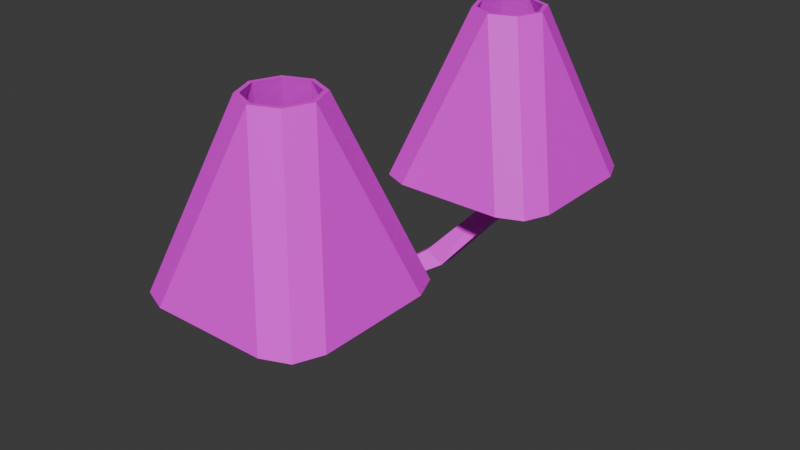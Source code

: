 # Source: Lamp.blend  (saved by Blender 5.1.30; exported with 4.5.12 LTS)
import bpy
from mathutils import Matrix  # noqa: F401  (used for matrix-valued properties, if any)

bpy.ops.wm.read_factory_settings(use_empty=True)
scene = bpy.context.scene
scene.name = 'Scene'

# ---- collections
col_collection = bpy.data.collections.new('Collection'); scene.collection.children.link(col_collection)

# ---- images (referenced by path relative to the original .blend; pixels are not part of the script)
import os
ASSET_DIR = os.environ.get("B2B_ASSET_DIR", "")  # directory of the original .blend (textures are referenced by path, not embedded)
HERE = os.path.dirname(os.path.abspath(__file__))  # packed textures are extracted next to this script under _unpacked/

def load_image(name, relpath, width, height, colorspace="sRGB"):
    """Load a texture the original file referenced (path relative to the .blend, or extracted next to this script)."""
    p = next((c for c in (os.path.join(HERE, relpath), os.path.join(ASSET_DIR, relpath)) if relpath and os.path.exists(c)), "")
    if p:
        img = bpy.data.images.load(p, check_existing=True)
        img.name = name
    else:  # same state as the original file: an image datablock whose file is absent (Cycles renders it pink)
        img = bpy.data.images.new(name, width, height)
        img.source = "FILE"
        img.filepath = "//" + (relpath or name)
    img.colorspace_settings.name = colorspace
    return img
img_gold_png = load_image('Gold.png', 'Textures/Gold.png', 1024, 1024, 'sRGB')
img_silver_png = load_image('Silver.png', 'Textures/Silver.png', 1024, 1024, 'sRGB')
img_linen_png = load_image('Linen.png', 'Textures/Linen.png', 1024, 1024, 'sRGB')

# ---- materials (node trees are filled in below, after node groups)
mat_gold = bpy.data.materials.new('Gold')
mat_gold.alpha_threshold = 0.0
mat_gold.use_backface_culling_lightprobe_volume = False
mat_gold.roughness = 0.5
mat_gold.line_color = (0.0, 0.0, 0.0, 1.0)
mat_silver = bpy.data.materials.new('Silver')
mat_linen = bpy.data.materials.new('Linen')

# ---- material node trees
mat_gold.use_nodes = True; mat_gold.node_tree.nodes.clear()
_N = mat_gold.node_tree.nodes; _L = mat_gold.node_tree.links
n0 = _N.new('ShaderNodeOutputMaterial'); n0.name = 'Material Output'; n0.location = (200, 100)
n1 = _N.new('ShaderNodeBsdfPrincipled'); n1.name = 'Principled BSDF'; n1.location = (-200, 100)
n2 = _N.new('ShaderNodeTexImage'); n2.name = 'Image Texture'; n2.location = (-490, 80)
n2.image = img_gold_png
n2.interpolation = 'Closest'
_L.new(n1.outputs[0], n0.inputs[0])
_L.new(n2.outputs[0], n1.inputs[0])
n0.is_active_output = True
mat_silver.use_nodes = True; mat_silver.node_tree.nodes.clear()
_N = mat_silver.node_tree.nodes; _L = mat_silver.node_tree.links
n0 = _N.new('ShaderNodeBsdfPrincipled'); n0.name = 'Principled BSDF'; n0.location = (-200, 100)
n1 = _N.new('ShaderNodeOutputMaterial'); n1.name = 'Material Output'; n1.location = (200, 100)
n2 = _N.new('ShaderNodeTexImage'); n2.name = 'Image Texture'; n2.location = (-490, 80)
n2.image = img_silver_png
n2.interpolation = 'Closest'
_L.new(n0.outputs[0], n1.inputs[0])
_L.new(n2.outputs[0], n0.inputs[0])
n1.is_active_output = True
mat_linen.use_nodes = True; mat_linen.node_tree.nodes.clear()
_N = mat_linen.node_tree.nodes; _L = mat_linen.node_tree.links
n0 = _N.new('ShaderNodeBsdfPrincipled'); n0.name = 'Principled BSDF'; n0.location = (-200, 100)
n1 = _N.new('ShaderNodeOutputMaterial'); n1.name = 'Material Output'; n1.location = (200, 100)
n2 = _N.new('ShaderNodeTexImage'); n2.name = 'Image Texture'; n2.location = (-490, 80)
n2.image = img_linen_png
n2.interpolation = 'Closest'
_L.new(n0.outputs[0], n1.inputs[0])
_L.new(n2.outputs[0], n0.inputs[0])
n1.is_active_output = True

# ---- world
world_world = bpy.data.worlds.new('World'); scene.world = world_world
world_world.use_nodes = True; world_world.node_tree.nodes.clear()
_N = world_world.node_tree.nodes; _L = world_world.node_tree.links
n0 = _N.new('ShaderNodeOutputWorld'); n0.name = 'World Output'; n0.location = (200, 100)
n1 = _N.new('ShaderNodeBackground'); n1.name = 'Background'; n1.location = (-200, 100)
n1.inputs[0].default_value = (0.05088, 0.05088, 0.05088, 1.0)
_L.new(n1.outputs[0], n0.inputs[0])
n0.is_active_output = True
world_world.color = (0.05088, 0.05088, 0.05088)
world_world.sun_shadow_jitter_overblur = 0.0

# ---- meshes
me_cube_001 = bpy.data.meshes.new('Cube.001')
me_cube_001.from_pydata([(-1.0, -0.2242, -1.035), (-1.0, -1.0, -0.2587), (-1.0, -0.6121, -0.9306), (-1.0, -0.8961, -0.6467), (-1.0, -1.0, 0.1896), (-1.0, -0.2242, 0.9654), (-1.0, -0.8961, 0.5775), (-1.0, -0.6121, 0.8615), (-1.0, 1.0, -0.2587), (-1.0, 0.2242, -1.035), (-1.0, 0.8961, -0.6467), (-1.0, 0.6121, -0.9306), (-1.0, 0.2242, 0.9654), (-1.0, 1.0, 0.1896), (-1.0, 0.6121, 0.8615), (-1.0, 0.8961, 0.5775), (1.0, -0.1924, -0.1524), (0.1924, -1.0, -0.2587), (0.8918, -0.5962, -0.2056), (0.5962, -0.8918, -0.2445), (1.0, -0.1178, -0.2269), (0.1924, -0.3854, -1.721), (0.8918, -0.171, -0.6308), (0.5962, -0.2099, -0.9264), (1.0, -0.183, -0.2176), (0.1924, -0.8961, -0.6467), (0.8918, -0.534, -0.4376), (0.5962, -0.799, -0.5906), (-1.0, 1.002, -1.81), (0.1924, -0.6121, -0.9306), (0.8918, -0.4031, -0.5686), (0.5962, -0.5561, -0.8336), (1.0, -0.1178, 0.1578), (0.1924, -0.2242, 0.9654), (0.8918, -0.171, 0.5616), (0.5962, -0.2099, 0.8572), (1.0, -0.1924, 0.08326), (0.1924, -1.0, 0.1896), (0.8918, -0.5962, 0.1364), (0.5962, -0.8918, 0.1753), (1.0, -0.183, 0.1484), (0.1924, -0.6121, 0.8615), (0.8918, -0.4031, 0.4994), (0.5962, -0.5561, 0.7645), (0.1924, 0.3894, -1.724), (0.1924, -0.8961, 0.5775), (0.8918, -0.534, 0.3685), (0.5962, -0.799, 0.5215), (1.0, 0.1178, -0.2269), (0.8918, 0.171, -0.6308), (0.5962, 0.2099, -0.9264), (1.0, 0.1924, -0.1524), (0.1924, 1.0, -0.2587), (0.8918, 0.5962, -0.2056), (0.5962, 0.8918, -0.2445), (1.0, 0.183, -0.2176), (0.1924, 0.6121, -0.9306), (0.8918, 0.4031, -0.5686), (0.5962, 0.5561, -0.8336), (-1.0, -0.9892, -1.81), (0.1924, 0.8961, -0.6467), (0.8918, 0.534, -0.4376), (0.5962, 0.799, -0.5906), (1.0, 0.1924, 0.08326), (0.1924, 1.0, 0.1896), (0.8918, 0.5962, 0.1364), (0.5962, 0.8918, 0.1753), (1.0, 0.1178, 0.1578), (0.1924, 0.2242, 0.9654), (0.8918, 0.171, 0.5616), (0.5962, 0.2099, 0.8572), (1.0, 0.183, 0.1484), (0.1924, 0.8961, 0.5775), (0.8918, 0.534, 0.3685), (0.5962, 0.799, 0.5215), (0.1924, -0.3818, -1.938), (0.1924, 0.6121, 0.8615), (0.8918, 0.4031, 0.4994), (0.5962, 0.5561, 0.7645), (-1.0, 0.006228, -2.806), (0.1924, 0.3886, -1.937), (0.1924, -0.2242, -1.035), (0.1924, -0.9892, -1.81), (0.1924, 1.002, -1.81), (0.1924, 0.2242, -1.035), (0.1924, 0.006228, -2.806), (12.35, 3.768, -0.02928), (0.1924, -0.0007031, -1.938), (0.1924, -0.00205, -1.722), (12.35, 4.445, -0.02555), (8.508, -2.811, -1.516), (8.508, -3.35, -1.516), (15.33, 4.674, -0.02555), (15.33, 3.997, -0.02928), (6.682, -3.172, -1.247), (6.682, -2.63, -1.249), (11.55, 3.533, -0.02928), (11.55, 4.571, -0.02555), (16.12, 4.923, -0.02555), (16.12, 3.884, -0.02928), (15.32, -3.991, -0.4238), (15.32, -4.681, -0.4213), (12.28, -4.448, -0.4213), (12.28, -3.757, -0.4238), (16.12, -3.87, -0.02928), (16.12, -4.908, -0.02555), (11.55, -4.557, -0.02555), (11.55, -3.518, -0.02928), (12.28, 3.772, -0.4238), (12.28, 4.462, -0.4213), (15.32, 4.696, -0.4213), (15.32, 4.005, -0.4238), (6.682, 2.644, -1.249), (6.682, 3.186, -1.247), (8.508, 3.365, -1.516), (8.508, 2.826, -1.516), (15.33, -3.983, -0.02928), (15.33, -4.659, -0.02555), (12.35, -4.431, -0.02555), (12.35, -3.754, -0.02928), (15.33, -3.957, 2.621), (15.33, -4.634, 2.625), (12.35, -4.405, 2.625), (12.35, -3.729, 2.621), (15.33, 3.972, 2.621), (15.33, 4.649, 2.625), (12.35, 4.42, 2.625), (12.35, 3.743, 2.621), (-1.0, 0.6121, 1.04), (-1.0, 0.2242, 1.144), (-1.0, -0.2242, 1.144), (-1.0, -0.6121, 1.04), (0.1924, 0.6121, 1.04), (0.1924, 0.2242, 1.144), (0.1924, -0.2242, 1.144), (0.1924, -0.6121, 1.04)], [], [(0, 2, 3, 1, 4, 6, 7, 5, 12, 14, 15, 13, 8, 10, 11, 9), (55, 48, 49, 57), (57, 49, 50, 58), (58, 50, 84, 56), (55, 57, 61), (61, 57, 58, 62), (62, 58, 56, 60), (51, 55, 61, 53), (53, 61, 62, 54), (54, 62, 60, 52), (67, 71, 77, 69), (69, 77, 78, 70), (70, 78, 76, 68), (71, 73, 77), (77, 73, 74, 78), (78, 74, 72, 76), (71, 63, 65, 73), (73, 65, 66, 74), (74, 66, 64, 72), (20, 24, 30, 22), (22, 30, 31, 23), (23, 31, 29, 81), (24, 26, 30), (30, 26, 27, 31), (31, 27, 25, 29), (24, 16, 18, 26), (26, 18, 19, 27), (27, 19, 17, 25), (40, 32, 34, 42), (42, 34, 35, 43), (43, 35, 33, 41), (40, 42, 46), (46, 42, 43, 47), (47, 43, 41, 45), (36, 40, 46, 38), (38, 46, 47, 39), (39, 47, 45, 37), (48, 20, 22, 49), (49, 22, 23, 50), (50, 23, 81, 84), (16, 36, 38, 18), (18, 38, 39, 19), (19, 39, 37, 17), (32, 67, 69, 34), (34, 69, 70, 35), (35, 70, 68, 33), (63, 51, 53, 65), (65, 53, 54, 66), (66, 54, 52, 64), (48, 55, 51, 63, 71, 67, 32, 40, 36, 16, 24, 20), (3, 25, 17, 1), (17, 37, 4, 1), (0, 81, 29, 2), (2, 29, 25, 3), (12, 5, 130, 129), (14, 12, 129, 128), (45, 6, 4, 37), (41, 7, 6, 45), (84, 9, 11, 56), (60, 10, 8, 52), (8, 13, 64, 52), (56, 11, 10, 60), (15, 72, 64, 13), (5, 7, 131, 130), (14, 76, 72, 15), (0, 9, 28, 59), (9, 84, 83, 28), (81, 0, 59, 82), (59, 28, 79), (82, 59, 79, 85), (28, 83, 85, 79), (75, 21, 81, 82), (21, 88, 44, 83, 84), (21, 84, 81), (44, 80, 85, 83), (80, 87, 75, 82, 85), (86, 127, 126, 89), (95, 94, 102, 103), (97, 89, 92, 98), (89, 126, 125, 92), (98, 92, 93, 99), (93, 124, 127, 86), (87, 88, 95, 90), (88, 21, 94, 95), (21, 75, 91, 94), (75, 87, 90, 91), (96, 86, 89, 97), (92, 125, 124, 93), (127, 124, 125, 126), (99, 93, 86, 96), (100, 103, 107, 104), (90, 95, 103, 100), (91, 90, 100, 101), (94, 91, 101, 102), (107, 106, 118, 119), (101, 100, 104, 105), (103, 102, 106, 107), (102, 101, 105, 106), (114, 110, 111, 115), (108, 96, 97, 109), (110, 98, 99, 111), (109, 97, 98, 110), (119, 118, 122, 123), (115, 111, 108, 112), (113, 109, 110, 114), (111, 99, 96, 108), (88, 112, 113, 44), (106, 105, 117, 118), (104, 107, 119, 116), (105, 104, 116, 117), (112, 108, 109, 113), (123, 122, 121, 120), (80, 114, 115, 87), (118, 117, 121, 122), (87, 115, 112, 88), (44, 113, 114, 80), (116, 119, 123, 120), (117, 116, 120, 121), (134, 130, 131, 135), (133, 129, 130, 134), (129, 133, 132, 128), (33, 68, 133, 134), (76, 14, 128, 132), (41, 33, 134, 135), (68, 76, 132, 133), (7, 41, 135, 131)])
me_cube_001.polygons.foreach_set('material_index', [0, 1, 1, 0, 1, 1, 0, 1, 1, 0, 1, 1, 0, 1, 1, 0, 1, 1, 0, 1, 1, 0, 1, 1, 0, 1, 1, 0, 1, 1, 0, 1, 1, 0, 1, 1, 0, 1, 1, 0, 1, 1, 0, 1, 1, 0, 1, 1, 0, 1, 0, 0, 0, 0, 0, 0, 0, 0, 0, 0, 0, 0, 0, 0, 0, 0, 0, 0, 0, 0, 0, 0, 0, 0, 0, 0, 0, 0, 0, 0, 0, 0, 0, 0, 0, 0, 0, 0, 0, 0, 0, 0, 0, 0, 0, 0, 0, 0, 0, 0, 0, 0, 0, 0, 0, 0, 0, 0, 0, 0, 0, 0, 0, 0, 0, 0, 0, 0, 0, 0, 0, 0, 0, 0, 0, 0])
_uv = me_cube_001.uv_layers.new(name='UVMap')
_uv.uv.foreach_set('vector', [1.062, 1.164, 1.031, 1.156, 1.008, 1.133, 1.0, 1.109, 1.0, 1.07, 1.008, 1.039, 1.031, 1.023, 1.062, 1.016, 1.094, 1.016, 1.125, 1.023, 1.148, 1.039, 1.156, 1.07, 1.156, 1.109, 1.148, 1.133, 1.125, 1.156, 1.094, 1.164, 0.5149, 0.5149, 0.5156, 0.5096, 0.5485, 0.5139, 0.5434, 0.5328, 0.05469, 0.03125, 0.07812, 0.03125, 0.07031, 0.05469, 0.04688, 0.05469, 0.04688, 0.05469, 0.07031, 0.05469, 0.07031, 0.08594, 0.03906, 0.08594, 0.5149, 0.5149, 0.5434, 0.5328, 0.5328, 0.5434, 0.03906, 0.25, 0.05469, 0.2578, 0.03906, 0.2812, 0.02344, 0.2656, 0.1172, 0.03906, 0.1328, 0.03906, 0.1406, 0.07031, 0.1172, 0.07812, 0.5096, 0.5156, 0.5149, 0.5149, 0.5328, 0.5434, 0.5139, 0.5485, 0.08594, 0.01562, 0.1016, 0.01562, 0.1172, 0.03906, 0.08594, 0.03906, 0.08594, 0.03906, 0.1172, 0.03906, 0.1172, 0.07812, 0.08594, 0.07812, 0.4844, 0.5096, 0.4851, 0.5149, 0.4566, 0.5328, 0.4515, 0.5139, 0.07031, 0.1719, 0.05469, 0.1719, 0.03906, 0.1484, 0.07031, 0.1484, 0.9297, 0.1797, 0.9297, 0.2109, 0.8984, 0.2109, 0.8984, 0.1797, 0.4851, 0.5149, 0.4672, 0.5434, 0.4566, 0.5328, 0.05469, 0.1719, 0.03906, 0.1875, 0.02344, 0.1719, 0.03906, 0.1484, 0.9297, 0.2109, 0.9297, 0.2266, 0.8984, 0.2344, 0.8984, 0.2109, 0.4851, 0.5149, 0.4904, 0.5156, 0.4861, 0.5485, 0.4672, 0.5434, 0.03906, 0.01562, 0.05469, 0.01562, 0.05469, 0.03906, 0.02344, 0.03906, 0.02344, 0.03906, 0.05469, 0.03906, 0.04688, 0.07812, 0.01562, 0.07812, 0.5156, 0.4904, 0.5149, 0.4851, 0.5434, 0.4672, 0.5485, 0.4861, 0.1016, 0.03125, 0.1172, 0.03125, 0.1328, 0.05469, 0.1016, 0.05469, 0.1016, 0.05469, 0.1328, 0.05469, 0.1406, 0.08594, 0.1094, 0.08594, 0.5149, 0.4851, 0.5328, 0.4566, 0.5434, 0.4672, 0.1172, 0.2578, 0.1328, 0.25, 0.1484, 0.2656, 0.1328, 0.2812, 0.7266, 1.086, 0.7422, 1.086, 0.7422, 1.117, 0.7188, 1.117, 0.5149, 0.4851, 0.5096, 0.4844, 0.5139, 0.4515, 0.5328, 0.4566, 0.7578, 1.055, 0.7734, 1.055, 0.7734, 1.086, 0.7422, 1.086, 0.7422, 1.086, 0.7734, 1.086, 0.7734, 1.117, 0.7422, 1.117, 0.4851, 0.4851, 0.4844, 0.4904, 0.4515, 0.4861, 0.4566, 0.4672, 0.1172, 0.1719, 0.1016, 0.1719, 0.1016, 0.1484, 0.1328, 0.1484, 0.9297, 0.1172, 0.9297, 0.1484, 0.8984, 0.1406, 0.8984, 0.1094, 0.4851, 0.4851, 0.4566, 0.4672, 0.4672, 0.4566, 0.1328, 0.1875, 0.1172, 0.1719, 0.1328, 0.1484, 0.1484, 0.1719, 0.9297, 0.09375, 0.9297, 0.1172, 0.8984, 0.1094, 0.8984, 0.08594, 0.4904, 0.4844, 0.4851, 0.4851, 0.4672, 0.4566, 0.4861, 0.4515, 0.8047, 1.055, 0.8203, 1.055, 0.8359, 1.086, 0.8047, 1.086, 0.8047, 1.086, 0.8359, 1.086, 0.8438, 1.117, 0.8125, 1.117, 0.5156, 0.5096, 0.5156, 0.4904, 0.5485, 0.4861, 0.5485, 0.5139, 0.07812, 0.03125, 0.1016, 0.03125, 0.1016, 0.05469, 0.07031, 0.05469, 0.07031, 0.05469, 0.1016, 0.05469, 0.1094, 0.08594, 0.07031, 0.08594, 0.5096, 0.4844, 0.4904, 0.4844, 0.4861, 0.4515, 0.5139, 0.4515, 0.7734, 1.055, 0.8047, 1.055, 0.8047, 1.086, 0.7734, 1.086, 0.7734, 1.086, 0.8047, 1.086, 0.8125, 1.117, 0.7734, 1.117, 0.4844, 0.4904, 0.4844, 0.5096, 0.4515, 0.5139, 0.4515, 0.4861, 0.9531, 0.1484, 0.9531, 0.1797, 0.9297, 0.1797, 0.9297, 0.1484, 0.9297, 0.1484, 0.9297, 0.1797, 0.8984, 0.1797, 0.8984, 0.1406, 0.4904, 0.5156, 0.5096, 0.5156, 0.5139, 0.5485, 0.4861, 0.5485, 0.05469, 0.01562, 0.08594, 0.01562, 0.08594, 0.03906, 0.05469, 0.03906, 0.05469, 0.03906, 0.08594, 0.03906, 0.08594, 0.07812, 0.04688, 0.07812, 0.5156, 0.5096, 0.5149, 0.5149, 0.5096, 0.5156, 0.4904, 0.5156, 0.4851, 0.5149, 0.4844, 0.5096, 0.4844, 0.4904, 0.4851, 0.4851, 0.4904, 0.4844, 0.5096, 0.4844, 0.5149, 0.4851, 0.5156, 0.4904, 0.7422, 1.211, 0.7422, 1.117, 0.7734, 1.117, 0.7734, 1.211, 0.7734, 1.117, 0.8125, 1.117, 0.8125, 1.211, 0.7734, 1.211, 0.1094, 0.1797, 0.1094, 0.08594, 0.1406, 0.08594, 0.1406, 0.1797, 0.7188, 1.211, 0.7188, 1.117, 0.7422, 1.117, 0.7422, 1.211, 0.5262, 0.29, 0.5262, 0.3207, 0.514, 0.3207, 0.514, 0.29, 0.5333, 0.2634, 0.5262, 0.29, 0.514, 0.29, 0.5211, 0.2634, 0.8438, 1.117, 0.8438, 1.211, 0.8125, 1.211, 0.8125, 1.117, 0.8984, 0.1094, 0.7969, 0.1094, 0.7969, 0.08594, 0.8984, 0.08594, 0.07031, 0.08594, 0.07031, 0.1797, 0.03906, 0.1797, 0.03906, 0.08594, 0.1172, 0.07812, 0.1172, 0.1719, 0.08594, 0.1719, 0.08594, 0.07812, 0.08594, 0.1719, 0.04688, 0.1719, 0.04688, 0.07812, 0.08594, 0.07812, 0.1406, 0.07031, 0.1406, 0.1719, 0.1172, 0.1719, 0.1172, 0.07812, 0.01562, 0.1719, 0.01562, 0.07812, 0.04688, 0.07812, 0.04688, 0.1719, 0.5262, 0.3207, 0.5333, 0.3473, 0.5211, 0.3473, 0.514, 0.3207, 0.7969, 0.2109, 0.8984, 0.2109, 0.8984, 0.2344, 0.7969, 0.2344, 1.062, 1.164, 1.094, 1.164, 1.156, 1.227, 1.008, 1.227, 1.008, 0.02344, 1.117, 0.02344, 1.117, 0.09375, 1.008, 0.09375, -0.007812, 1.344, -0.007812, 1.234, 0.0625, 1.242, 0.0625, 1.352, 1.008, 1.227, 1.156, 1.227, 1.078, 1.305, 0.6562, 1.195, 0.6562, 1.297, 0.5625, 1.297, 0.5625, 1.188, 1.117, 0.2422, 1.016, 0.2422, 1.008, 0.1406, 1.109, 0.1406, -0.1094, 0.1172, -0.1172, 0.1328, -0.1484, 0.1719, -0.1484, 0.09375, -0.1172, 0.1328, -0.09375, 0.1484, -0.07812, 0.1719, -0.03906, 0.2031, -0.125, 0.2031, -0.1172, 0.1328, -0.125, 0.2031, -0.1484, 0.1719, -0.07812, 0.1719, -0.0625, 0.1562, -0.03906, 0.09375, -0.03906, 0.2031, -0.0625, 0.1562, -0.08594, 0.1406, -0.1094, 0.1172, -0.1484, 0.09375, -0.03906, 0.09375, 0.8047, 0.8594, 0.8047, 0.6562, 0.8516, 0.6562, 0.8516, 0.8594, 0.4282, 0.09348, 0.4359, 0.07428, 0.6508, 0.09348, 0.6432, 0.1165, 0.8672, 0.03125, 0.875, 0.09375, 0.875, 0.3203, 0.8672, 0.3828, 0.9141, 1.0, 0.7109, 0.9922, 0.7109, 0.7656, 0.9141, 0.7656, 0.8672, 0.3828, 0.875, 0.3203, 0.9297, 0.3203, 0.9453, 0.3828, 0.9219, 1.0, 0.7188, 1.0, 0.7188, 0.7656, 0.9219, 0.7656, 0.8186, 0.12, 0.8186, 0.1277, 0.5373, 0.1046, 0.4602, 0.08529, 0.1672, 0.1165, 0.171, 0.105, 0.4359, 0.07428, 0.4282, 0.09348, 0.7859, 0.1524, 0.7859, 0.1599, 0.457, 0.1936, 0.528, 0.1711, 0.7801, 0.1415, 0.7838, 0.1525, 0.4682, 0.1268, 0.4646, 0.1048, 0.9453, 0.03125, 0.9297, 0.09375, 0.875, 0.09375, 0.8672, 0.03125, 0.8047, 0.875, 0.8047, 0.6719, 0.8594, 0.6719, 0.8594, 0.875, 0.8438, 0.6562, 0.8438, 0.8906, 0.7969, 0.8906, 0.7969, 0.6641, 0.9453, 0.3828, 0.9297, 0.3203, 0.9297, 0.09375, 0.9453, 0.03125, 0.1673, 0.09299, 0.2945, 0.1084, 0.3215, 0.1277, 0.1288, 0.1046, 0.4602, 0.08529, 0.5373, 0.1046, 0.2945, 0.1084, 0.1673, 0.09299, 0.4646, 0.1048, 0.4682, 0.1268, 0.215, 0.1415, 0.2077, 0.1195, 0.528, 0.1711, 0.457, 0.1936, 0.1803, 0.1936, 0.3, 0.1711, 0.5703, 0.7656, 0.6484, 0.7734, 0.6328, 0.8359, 0.5859, 0.8281, 0.2077, 0.1195, 0.215, 0.1415, 0.1857, 0.1525, 0.1783, 0.1158, 0.8232, 0.1382, 0.7967, 0.1382, 0.7891, 0.1117, 0.8345, 0.1117, 0.3, 0.1711, 0.1803, 0.1936, 0.1467, 0.1823, 0.3299, 0.1524, 0.4646, 0.1562, 0.2116, 0.1452, 0.2152, 0.1195, 0.4683, 0.1379, 0.8197, 0.1446, 0.8313, 0.1718, 0.7886, 0.1718, 0.7925, 0.1446, 0.2116, 0.1452, 0.1786, 0.1452, 0.1896, 0.1085, 0.2152, 0.1195, 0.2972, 0.112, 0.3221, 0.1333, 0.1516, 0.1014, 0.1836, 0.09072, 0.8516, 0.875, 0.7969, 0.875, 0.7969, 0.6719, 0.8516, 0.6719, 0.4614, 0.1966, 0.1858, 0.1894, 0.3055, 0.1748, 0.5339, 0.1748, 0.5138, 0.1156, 0.2972, 0.112, 0.1836, 0.09072, 0.4463, 0.09072, -0.1562, 0.25, -0.2344, 0.2266, 0.1562, 0.1719, 0.1016, 0.2188, 0.1796, 0.1456, 0.4273, 0.1674, 0.4345, 0.1856, 0.1833, 0.1601, 0.6484, 0.7734, 0.6484, 1.125, 0.6328, 1.062, 0.6328, 0.8359, 0.5703, 1.117, 0.5703, 0.7656, 0.5859, 0.8281, 0.5859, 1.062, 0.6484, 1.125, 0.5703, 1.117, 0.5859, 1.062, 0.6328, 1.062, 0.4273, 0.1674, 0.6312, 0.1456, 0.6421, 0.1711, 0.4345, 0.1856, 0.7891, 0.6562, 0.8359, 0.6562, 0.8359, 0.8906, 0.7891, 0.8828, 0.7836, 0.1232, 0.4646, 0.1562, 0.4683, 0.1379, 0.7873, 0.1085, 0.7188, 0.9922, 0.7188, 0.7656, 0.9219, 0.7656, 0.9219, 0.9922, 0.7985, 0.164, 0.4614, 0.1966, 0.5339, 0.1748, 0.7985, 0.1531, 0.7552, 0.1298, 0.5138, 0.1156, 0.4463, 0.09072, 0.7588, 0.1227, 0.7188, 0.9922, 0.7188, 0.7656, 0.9219, 0.7656, 0.9219, 0.9922, 0.8516, 0.8828, 0.8047, 0.8828, 0.8047, 0.6797, 0.8516, 0.6797, 0.5121, 0.2898, 0.4295, 0.2898, 0.4295, 0.263, 0.5121, 0.263, 0.5121, 0.3209, 0.4295, 0.3209, 0.4295, 0.2898, 0.5121, 0.2898, 0.4295, 0.3209, 0.5121, 0.3209, 0.5121, 0.3477, 0.4295, 0.3477, 0.5477, 0.29, 0.5477, 0.3207, 0.5355, 0.3207, 0.5355, 0.29, 0.5692, 0.2634, 0.5692, 0.3451, 0.5569, 0.3451, 0.5569, 0.2634, 0.5548, 0.2634, 0.5477, 0.29, 0.5355, 0.29, 0.5426, 0.2634, 0.5477, 0.3207, 0.5548, 0.3473, 0.5426, 0.3473, 0.5355, 0.3207, 0.7969, 0.1094, 0.8984, 0.1094, 0.8984, 0.1094, 0.7969, 0.1094])
me_cube_001.materials.append(mat_gold)
me_cube_001.materials.append(mat_silver)
me_cube_001.update()
me_cube_002 = bpy.data.meshes.new('Cube.002')
me_cube_002.from_pydata([(-0.6419, -0.9925, -1.0), (-0.9925, -0.6419, -1.0), (-0.8898, -0.8898, -1.0), (-0.3786, 1.071e-08, 1.0), (-1.071e-08, -0.3786, 1.0), (-0.2657, -0.2657, 1.0), (-0.9925, 0.6419, -1.0), (-0.6419, 0.9925, -1.0), (-0.8898, 0.8898, -1.0), (1.071e-08, 0.3786, 1.0), (-0.2657, 0.2657, 1.0), (0.9925, -0.6419, -1.0), (0.6419, -0.9925, -1.0), (0.8898, -0.8898, -1.0), (0.3786, -1.071e-08, 1.0), (0.2657, -0.2657, 1.0), (0.6419, 0.9925, -1.0), (0.9925, 0.6419, -1.0), (0.8898, 0.8898, -1.0), (0.2657, 0.2657, 1.0), (-1.118e-08, -0.4272, 1.0), (-0.3029, -0.3029, 1.0), (-0.4272, 1.118e-08, 1.0), (-0.3029, 0.3029, 1.0), (1.118e-08, 0.4272, 1.0), (0.3029, 0.3029, 1.0), (0.4272, -1.118e-08, 1.0), (0.3029, -0.3029, 1.0), (-0.9602, -0.9602, -1.0), (-0.6602, -1.084, -1.0), (-1.084, -0.6602, -1.0), (-0.6602, 1.084, -1.0), (-0.9602, 0.9602, -1.0), (-1.084, 0.6602, -1.0), (1.084, 0.6602, -1.0), (0.9602, 0.9602, -1.0), (0.6602, 1.084, -1.0), (0.6602, -1.084, -1.0), (0.9602, -0.9602, -1.0), (1.084, -0.6602, -1.0)], [], [(29, 20, 21, 28), (28, 21, 22, 30), (24, 31, 32, 23), (23, 32, 33, 22), (26, 34, 35, 25), (25, 35, 36, 24), (20, 37, 38, 27), (27, 38, 39, 26), (30, 22, 33), (37, 20, 29), (31, 24, 36), (34, 26, 39), (4, 5, 21, 20), (5, 3, 22, 21), (10, 9, 24, 23), (3, 10, 23, 22), (19, 14, 26, 25), (9, 19, 25, 24), (15, 4, 20, 27), (14, 15, 27, 26), (2, 0, 29, 28), (1, 2, 28, 30), (7, 8, 32, 31), (8, 6, 33, 32), (17, 18, 35, 34), (18, 16, 36, 35), (12, 13, 38, 37), (13, 11, 39, 38), (6, 1, 30, 33), (16, 7, 31, 36), (11, 17, 34, 39), (0, 12, 37, 29), (3, 1, 6), (5, 2, 1, 3), (4, 0, 2, 5), (0, 4, 12), (12, 4, 15, 13), (14, 11, 13, 15), (11, 14, 17), (17, 14, 19, 18), (18, 19, 9, 16), (16, 9, 7), (10, 8, 7, 9), (3, 6, 8, 10)])
_uv = me_cube_002.uv_layers.new(name='UVMap')
_uv.uv.foreach_set('vector', [0.5777, 0.3521, 0.7196, 0.2943, 0.7156, 0.3208, 0.5737, 0.3784, 0.4163, 0.3802, 0.4655, 0.223, 0.4882, 0.2266, 0.4388, 0.3838, 0.5509, 0.6664, 0.4091, 0.6086, 0.4051, 0.5823, 0.5469, 0.6399, 0.5109, 0.223, 0.5601, 0.3802, 0.5377, 0.3838, 0.4882, 0.2266, 0.6991, 0.6664, 0.5572, 0.6086, 0.5533, 0.5823, 0.6951, 0.6399, 0.5469, 0.6929, 0.4051, 0.7505, 0.4091, 0.7242, 0.5509, 0.6664, 0.7196, 0.2943, 0.5777, 0.2365, 0.5737, 0.2102, 0.7156, 0.2678, 0.6951, 0.6929, 0.5533, 0.7505, 0.5572, 0.7242, 0.6991, 0.6664, 0.4388, 0.3838, 0.4882, 0.2266, 0.5377, 0.3838, 0.5777, 0.2365, 0.7196, 0.2943, 0.5777, 0.3521, 0.4091, 0.6086, 0.5509, 0.6664, 0.4091, 0.7242, 0.5572, 0.6086, 0.6991, 0.6664, 0.5572, 0.7242, 0.765, 0.6104, 0.7499, 0.5955, 0.7514, 0.5919, 0.7683, 0.6091, 0.7499, 0.5955, 0.7286, 0.5952, 0.7273, 0.5919, 0.7514, 0.5919, 0.7137, 0.6104, 0.7134, 0.6316, 0.7101, 0.633, 0.7101, 0.6089, 0.7286, 0.5952, 0.7137, 0.6104, 0.7101, 0.6089, 0.7273, 0.5919, 0.7285, 0.6466, 0.7498, 0.6468, 0.7512, 0.6501, 0.7271, 0.6501, 0.7134, 0.6316, 0.7285, 0.6466, 0.7271, 0.6501, 0.7101, 0.633, 0.7647, 0.6317, 0.765, 0.6104, 0.7683, 0.6091, 0.7683, 0.6332, 0.7498, 0.6468, 0.7647, 0.6317, 0.7683, 0.6332, 0.7512, 0.6501, 0.2441, 0.2388, 0.2365, 0.257, 0.2297, 0.2557, 0.2389, 0.2336, 0.2623, 0.2312, 0.2441, 0.2388, 0.2389, 0.2336, 0.261, 0.2244, 0.3827, 0.257, 0.3751, 0.2388, 0.3803, 0.2336, 0.3894, 0.2557, 0.3751, 0.2388, 0.3568, 0.2312, 0.3582, 0.2244, 0.3803, 0.2336, 0.3568, 0.3774, 0.3751, 0.3698, 0.3803, 0.375, 0.3582, 0.3841, 0.3751, 0.3698, 0.3827, 0.3515, 0.3894, 0.3529, 0.3803, 0.375, 0.2365, 0.3515, 0.2441, 0.3698, 0.2389, 0.375, 0.2297, 0.3529, 0.2441, 0.3698, 0.2623, 0.3774, 0.261, 0.3841, 0.2389, 0.375, 0.3568, 0.2312, 0.2623, 0.2312, 0.261, 0.2244, 0.3582, 0.2244, 0.3827, 0.3515, 0.3827, 0.257, 0.3894, 0.2557, 0.3894, 0.3529, 0.2623, 0.3774, 0.3568, 0.3774, 0.3582, 0.3841, 0.261, 0.3841, 0.2365, 0.257, 0.2365, 0.3515, 0.2297, 0.3529, 0.2297, 0.2557, 0.4826, 0.4129, 0.5306, 0.5691, 0.4345, 0.5691, 0.5025, 0.4098, 0.5492, 0.5663, 0.5306, 0.5691, 0.4826, 0.4129, 0.2939, 0.4147, 0.2459, 0.5709, 0.2273, 0.5681, 0.2741, 0.4116, 0.2459, 0.5709, 0.2939, 0.4147, 0.342, 0.5709, 0.342, 0.5709, 0.2939, 0.4147, 0.3138, 0.4116, 0.3606, 0.5681, 0.3609, 0.6625, 0.2201, 0.6065, 0.2167, 0.5848, 0.3571, 0.6393, 0.2201, 0.6065, 0.3609, 0.6625, 0.2201, 0.7186, 0.2201, 0.7186, 0.3609, 0.6625, 0.3571, 0.6858, 0.2167, 0.7403, 0.5733, 0.5663, 0.62, 0.4098, 0.6399, 0.4129, 0.5918, 0.5691, 0.5918, 0.5691, 0.6399, 0.4129, 0.688, 0.5691, 0.6598, 0.4098, 0.7066, 0.5663, 0.688, 0.5691, 0.6399, 0.4129, 0.4826, 0.4129, 0.4345, 0.5691, 0.4159, 0.5663, 0.4627, 0.4098])
me_cube_002.materials.append(mat_linen)
me_cube_002.update()
me_cube_003 = bpy.data.meshes.new('Cube.003')
me_cube_003.from_pydata([(-0.6419, -0.9925, -1.0), (-0.9925, -0.6419, -1.0), (-0.8898, -0.8898, -1.0), (-0.3786, 1.071e-08, 1.0), (-1.071e-08, -0.3786, 1.0), (-0.2657, -0.2657, 1.0), (-0.9925, 0.6419, -1.0), (-0.6419, 0.9925, -1.0), (-0.8898, 0.8898, -1.0), (1.071e-08, 0.3786, 1.0), (-0.2657, 0.2657, 1.0), (0.9925, -0.6419, -1.0), (0.6419, -0.9925, -1.0), (0.8898, -0.8898, -1.0), (0.3786, -1.071e-08, 1.0), (0.2657, -0.2657, 1.0), (0.6419, 0.9925, -1.0), (0.9925, 0.6419, -1.0), (0.8898, 0.8898, -1.0), (0.2657, 0.2657, 1.0), (-1.118e-08, -0.4272, 1.0), (-0.3029, -0.3029, 1.0), (-0.4272, 1.118e-08, 1.0), (-0.3029, 0.3029, 1.0), (1.118e-08, 0.4272, 1.0), (0.3029, 0.3029, 1.0), (0.4272, -1.118e-08, 1.0), (0.3029, -0.3029, 1.0), (-0.9602, -0.9602, -1.0), (-0.6602, -1.084, -1.0), (-1.084, -0.6602, -1.0), (-0.6602, 1.084, -1.0), (-0.9602, 0.9602, -1.0), (-1.084, 0.6602, -1.0), (1.084, 0.6602, -1.0), (0.9602, 0.9602, -1.0), (0.6602, 1.084, -1.0), (0.6602, -1.084, -1.0), (0.9602, -0.9602, -1.0), (1.084, -0.6602, -1.0)], [], [(29, 20, 21, 28), (28, 21, 22, 30), (24, 31, 32, 23), (23, 32, 33, 22), (26, 34, 35, 25), (25, 35, 36, 24), (20, 37, 38, 27), (27, 38, 39, 26), (30, 22, 33), (37, 20, 29), (31, 24, 36), (34, 26, 39), (4, 5, 21, 20), (5, 3, 22, 21), (10, 9, 24, 23), (3, 10, 23, 22), (19, 14, 26, 25), (9, 19, 25, 24), (15, 4, 20, 27), (14, 15, 27, 26), (2, 0, 29, 28), (1, 2, 28, 30), (7, 8, 32, 31), (8, 6, 33, 32), (17, 18, 35, 34), (18, 16, 36, 35), (12, 13, 38, 37), (13, 11, 39, 38), (6, 1, 30, 33), (16, 7, 31, 36), (11, 17, 34, 39), (0, 12, 37, 29), (3, 1, 6), (5, 2, 1, 3), (4, 0, 2, 5), (0, 4, 12), (12, 4, 15, 13), (14, 11, 13, 15), (11, 14, 17), (17, 14, 19, 18), (18, 19, 9, 16), (16, 9, 7), (10, 8, 7, 9), (3, 6, 8, 10)])
_uv = me_cube_003.uv_layers.new(name='UVMap')
_uv.uv.foreach_set('vector', [0.5777, 0.3521, 0.7196, 0.2943, 0.7156, 0.3208, 0.5737, 0.3784, 0.4163, 0.3802, 0.4655, 0.223, 0.4882, 0.2266, 0.4388, 0.3838, 0.5509, 0.6664, 0.4091, 0.6086, 0.4051, 0.5823, 0.5469, 0.6399, 0.5109, 0.223, 0.5601, 0.3802, 0.5377, 0.3838, 0.4882, 0.2266, 0.6991, 0.6664, 0.5572, 0.6086, 0.5533, 0.5823, 0.6951, 0.6399, 0.5469, 0.6929, 0.4051, 0.7505, 0.4091, 0.7242, 0.5509, 0.6664, 0.7196, 0.2943, 0.5777, 0.2365, 0.5737, 0.2102, 0.7156, 0.2678, 0.6951, 0.6929, 0.5533, 0.7505, 0.5572, 0.7242, 0.6991, 0.6664, 0.4388, 0.3838, 0.4882, 0.2266, 0.5377, 0.3838, 0.5777, 0.2365, 0.7196, 0.2943, 0.5777, 0.3521, 0.4091, 0.6086, 0.5509, 0.6664, 0.4091, 0.7242, 0.5572, 0.6086, 0.6991, 0.6664, 0.5572, 0.7242, 0.765, 0.6104, 0.7499, 0.5955, 0.7514, 0.5919, 0.7683, 0.6091, 0.7499, 0.5955, 0.7286, 0.5952, 0.7273, 0.5919, 0.7514, 0.5919, 0.7137, 0.6104, 0.7134, 0.6316, 0.7101, 0.633, 0.7101, 0.6089, 0.7286, 0.5952, 0.7137, 0.6104, 0.7101, 0.6089, 0.7273, 0.5919, 0.7285, 0.6466, 0.7498, 0.6468, 0.7512, 0.6501, 0.7271, 0.6501, 0.7134, 0.6316, 0.7285, 0.6466, 0.7271, 0.6501, 0.7101, 0.633, 0.7647, 0.6317, 0.765, 0.6104, 0.7683, 0.6091, 0.7683, 0.6332, 0.7498, 0.6468, 0.7647, 0.6317, 0.7683, 0.6332, 0.7512, 0.6501, 0.2441, 0.2388, 0.2365, 0.257, 0.2297, 0.2557, 0.2389, 0.2336, 0.2623, 0.2312, 0.2441, 0.2388, 0.2389, 0.2336, 0.261, 0.2244, 0.3827, 0.257, 0.3751, 0.2388, 0.3803, 0.2336, 0.3894, 0.2557, 0.3751, 0.2388, 0.3568, 0.2312, 0.3582, 0.2244, 0.3803, 0.2336, 0.3568, 0.3774, 0.3751, 0.3698, 0.3803, 0.375, 0.3582, 0.3841, 0.3751, 0.3698, 0.3827, 0.3515, 0.3894, 0.3529, 0.3803, 0.375, 0.2365, 0.3515, 0.2441, 0.3698, 0.2389, 0.375, 0.2297, 0.3529, 0.2441, 0.3698, 0.2623, 0.3774, 0.261, 0.3841, 0.2389, 0.375, 0.3568, 0.2312, 0.2623, 0.2312, 0.261, 0.2244, 0.3582, 0.2244, 0.3827, 0.3515, 0.3827, 0.257, 0.3894, 0.2557, 0.3894, 0.3529, 0.2623, 0.3774, 0.3568, 0.3774, 0.3582, 0.3841, 0.261, 0.3841, 0.2365, 0.257, 0.2365, 0.3515, 0.2297, 0.3529, 0.2297, 0.2557, 0.4826, 0.4129, 0.5306, 0.5691, 0.4345, 0.5691, 0.5025, 0.4098, 0.5492, 0.5663, 0.5306, 0.5691, 0.4826, 0.4129, 0.2939, 0.4147, 0.2459, 0.5709, 0.2273, 0.5681, 0.2741, 0.4116, 0.2459, 0.5709, 0.2939, 0.4147, 0.342, 0.5709, 0.342, 0.5709, 0.2939, 0.4147, 0.3138, 0.4116, 0.3606, 0.5681, 0.3609, 0.6625, 0.2201, 0.6065, 0.2167, 0.5848, 0.3571, 0.6393, 0.2201, 0.6065, 0.3609, 0.6625, 0.2201, 0.7186, 0.2201, 0.7186, 0.3609, 0.6625, 0.3571, 0.6858, 0.2167, 0.7403, 0.5733, 0.5663, 0.62, 0.4098, 0.6399, 0.4129, 0.5918, 0.5691, 0.5918, 0.5691, 0.6399, 0.4129, 0.688, 0.5691, 0.6598, 0.4098, 0.7066, 0.5663, 0.688, 0.5691, 0.6399, 0.4129, 0.4826, 0.4129, 0.4345, 0.5691, 0.4159, 0.5663, 0.4627, 0.4098])
me_cube_003.materials.append(mat_linen)
me_cube_003.update()

# ---- objects
ob_cube = bpy.data.objects.new('Cube', me_cube_001)
ob_cube_001 = bpy.data.objects.new('Cube.001', me_cube_002)
ob_cube_002 = bpy.data.objects.new('Cube.002', me_cube_003)

# ---- transforms, parenting, visibility, modifiers, constraints
ob_cube.location = (0.0, 0.0, 1.74)
ob_cube.scale = (0.2076, 1.0, 1.689)
ob_cube_001.location = (2.862, -4.248, 4.42)
ob_cube_001.scale = (2.36, 2.36, 2.36)
ob_cube_002.location = (2.862, 4.147, 4.42)
ob_cube_002.scale = (2.36, 2.36, 2.36)

# ---- collection membership
col_collection.objects.link(ob_cube)
col_collection.objects.link(ob_cube_001)
col_collection.objects.link(ob_cube_002)

# ---- scene / render settings (as saved in the file)
scene.frame_start = 1; scene.frame_end = 250; scene.frame_set(1)
scene.render.engine = 'BLENDER_EEVEE_NEXT'
scene.render.bake_bias = 0.0
scene.render.bake_samples = 0
scene.cycles.sampling_pattern = 'TABULATED_SOBOL'
scene.eevee.use_volume_custom_range = False
bpy.context.view_layer.update()

# ---- added for rendering (the .blend has no active camera and no usable light): camera, sun
cam_auto = bpy.data.cameras.new('AutoCamera')
cam_auto.lens = 50.0
cam_auto.sensor_width = 36.0
cam_auto.clip_end = 1000.0
ob_auto_camera = bpy.data.objects.new('AutoCamera', cam_auto)
scene.collection.objects.link(ob_auto_camera)
ob_auto_camera.location = (18.8956, -19.5971, 14.9206)
ob_auto_camera.rotation_euler = (1.09748, -7.21219e-08, 0.694738)
scene.camera = ob_auto_camera
light_auto_sun = bpy.data.lights.new('AutoSun', 'SUN')
light_auto_sun.energy = 3.0
light_auto_sun.angle = 0.0523599
ob_auto_sun = bpy.data.objects.new('AutoSun', light_auto_sun)
scene.collection.objects.link(ob_auto_sun)
ob_auto_sun.rotation_euler = (0.872665, 0.174533, 0.523599)
bpy.context.view_layer.update()
